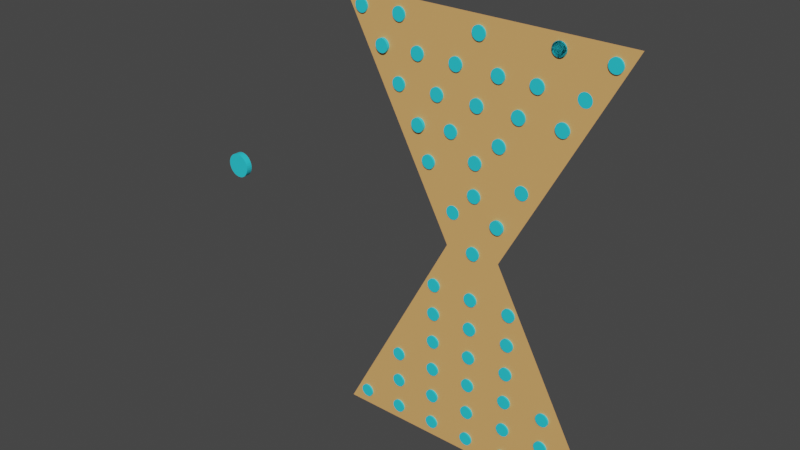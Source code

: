 # Source: CAD_TPD_DigSanduhr_NinoCataffo.blend  (saved by Blender 3.5.10; exported with 4.5.12 LTS)
import bpy
from mathutils import Matrix  # noqa: F401  (used for matrix-valued properties, if any)

bpy.ops.wm.read_factory_settings(use_empty=True)
scene = bpy.context.scene
scene.name = 'Scene'

# ---- collections
col_collection = bpy.data.collections.new('Collection'); scene.collection.children.link(col_collection)

# ---- materials (node trees are filled in below, after node groups)
mat_material_001 = bpy.data.materials.new('Material.001')
mat_material_001.use_transparent_shadow = False
mat_material_002 = bpy.data.materials.new('Material.002')
mat_material_002.use_transparent_shadow = False

# ---- material node trees
mat_material_001.use_nodes = True; mat_material_001.node_tree.nodes.clear()
_N = mat_material_001.node_tree.nodes; _L = mat_material_001.node_tree.links
n0 = _N.new('ShaderNodeBsdfPrincipled'); n0.name = 'Principled BSDF'; n0.location = (10, 300)
n0.distribution = 'GGX'
n0.subsurface_method = 'RANDOM_WALK_SKIN'
n0.inputs[0].default_value = (0.02656, 0.6684, 0.8, 1.0)
n0.inputs[3].default_value = 1.45
n0.inputs[27].default_value = (0.0, 0.0, 0.0, 1.0)
n0.inputs[28].default_value = 1.0
n1 = _N.new('ShaderNodeOutputMaterial'); n1.name = 'Material Output'; n1.location = (300, 300)
_L.new(n0.outputs[0], n1.inputs[0])
n1.is_active_output = True
mat_material_002.use_nodes = True; mat_material_002.node_tree.nodes.clear()
_N = mat_material_002.node_tree.nodes; _L = mat_material_002.node_tree.links
n0 = _N.new('ShaderNodeBsdfPrincipled'); n0.name = 'Principled BSDF'; n0.location = (10, 300)
n0.distribution = 'GGX'
n0.subsurface_method = 'RANDOM_WALK_SKIN'
n0.inputs[0].default_value = (0.8, 0.4274, 0.1451, 1.0)
n0.inputs[3].default_value = 1.45
n0.inputs[27].default_value = (0.0, 0.0, 0.0, 1.0)
n0.inputs[28].default_value = 1.0
n1 = _N.new('ShaderNodeOutputMaterial'); n1.name = 'Material Output'; n1.location = (300, 300)
_L.new(n0.outputs[0], n1.inputs[0])
n1.is_active_output = True

# ---- world
world_world = bpy.data.worlds.new('World'); scene.world = world_world
world_world.use_nodes = True; world_world.node_tree.nodes.clear()
_N = world_world.node_tree.nodes; _L = world_world.node_tree.links
n0 = _N.new('ShaderNodeOutputWorld'); n0.name = 'World Output'; n0.location = (300, 300)
n1 = _N.new('ShaderNodeBackground'); n1.name = 'Background'; n1.location = (10, 300)
n1.inputs[0].default_value = (0.05088, 0.05088, 0.05088, 1.0)
_L.new(n1.outputs[0], n0.inputs[0])
n0.is_active_output = True
world_world.color = (0.05088, 0.05088, 0.05088)
world_world.use_sun_shadow = False
world_world.sun_shadow_jitter_overblur = 0.0

# ---- meshes
me_circle = bpy.data.meshes.new('Circle')
me_circle.from_pydata([(-9.537e-07, 0.5212, 0.1321), (-0.1017, 0.5112, 0.1321), (-0.1995, 0.4816, 0.1321), (-0.2896, 0.4334, 0.1321), (-0.3686, 0.3686, 0.1321), (-0.4334, 0.2896, 0.1321), (-0.4816, 0.1995, 0.1321), (-0.5112, 0.1017, 0.1321), (-0.5212, 1.816e-08, 0.1321), (-0.5112, -0.1017, 0.1321), (-0.4816, -0.1995, 0.1321), (-0.4334, -0.2896, 0.1321), (-0.3686, -0.3686, 0.1321), (-0.2896, -0.4334, 0.1321), (-0.1995, -0.4816, 0.1321), (-0.1017, -0.5112, 0.1321), (-9.537e-07, -0.5212, 0.1321), (0.1017, -0.5112, 0.1321), (0.1995, -0.4816, 0.1321), (0.2896, -0.4334, 0.1321), (0.3686, -0.3686, 0.1321), (0.4334, -0.2896, 0.1321), (0.4816, -0.1995, 0.1321), (0.5112, -0.1017, 0.1321), (0.5212, 1.816e-08, 0.1321), (0.5112, 0.1017, 0.1321), (0.4816, 0.1995, 0.1321), (0.4334, 0.2896, 0.1321), (0.3686, 0.3686, 0.1321), (0.2896, 0.4334, 0.1321), (0.1995, 0.4816, 0.1321), (0.1017, 0.5112, 0.1321), (-9.537e-07, 0.5212, -0.1321), (-0.1017, 0.5112, -0.1321), (-0.1995, 0.4816, -0.1321), (-0.2896, 0.4334, -0.1321), (-0.3686, 0.3686, -0.1321), (-0.4334, 0.2896, -0.1321), (-0.4816, 0.1995, -0.1321), (-0.5112, 0.1017, -0.1321), (-0.5212, 1.816e-08, -0.1321), (-0.5112, -0.1017, -0.1321), (-0.4816, -0.1995, -0.1321), (-0.4334, -0.2896, -0.1321), (-0.3686, -0.3686, -0.1321), (-0.2896, -0.4334, -0.1321), (-0.1995, -0.4816, -0.1321), (-0.1017, -0.5112, -0.1321), (-9.537e-07, -0.5212, -0.1321), (0.1017, -0.5112, -0.1321), (0.1995, -0.4816, -0.1321), (0.2896, -0.4334, -0.1321), (0.3686, -0.3686, -0.1321), (0.4334, -0.2896, -0.1321), (0.4816, -0.1995, -0.1321), (0.5112, -0.1017, -0.1321), (0.5212, 1.816e-08, -0.1321), (0.5112, 0.1017, -0.1321), (0.4816, 0.1995, -0.1321), (0.4334, 0.2896, -0.1321), (0.3686, 0.3686, -0.1321), (0.2896, 0.4334, -0.1321), (0.1995, 0.4816, -0.1321), (0.1017, 0.5112, -0.1321)], [], [(1, 0, 31, 30, 29, 28, 27, 26, 25, 24, 23, 22, 21, 20, 19, 18, 17, 16, 15, 14, 13, 12, 11, 10, 9, 8, 7, 6, 5, 4, 3, 2), (33, 34, 35, 36, 37, 38, 39, 40, 41, 42, 43, 44, 45, 46, 47, 48, 49, 50, 51, 52, 53, 54, 55, 56, 57, 58, 59, 60, 61, 62, 63, 32), (6, 7, 39, 38), (20, 21, 53, 52), (7, 8, 40, 39), (21, 22, 54, 53), (8, 9, 41, 40), (22, 23, 55, 54), (9, 10, 42, 41), (23, 24, 56, 55), (10, 11, 43, 42), (24, 25, 57, 56), (11, 12, 44, 43), (25, 26, 58, 57), (12, 13, 45, 44), (26, 27, 59, 58), (13, 14, 46, 45), (0, 1, 33, 32), (27, 28, 60, 59), (14, 15, 47, 46), (1, 2, 34, 33), (28, 29, 61, 60), (15, 16, 48, 47), (2, 3, 35, 34), (29, 30, 62, 61), (16, 17, 49, 48), (3, 4, 36, 35), (30, 31, 63, 62), (17, 18, 50, 49), (4, 5, 37, 36), (31, 0, 32, 63), (18, 19, 51, 50), (5, 6, 38, 37), (19, 20, 52, 51)])
_uv = me_circle.uv_layers.new(name='UVMap')
_uv.uv.foreach_set('vector', [0.0, 0.0, 0.0, 0.0, 0.0, 0.0, 0.0, 0.0, 0.0, 0.0, 0.0, 0.0, 0.0, 0.0, 0.0, 0.0, 0.0, 0.0, 0.0, 0.0, 0.0, 0.0, 0.0, 0.0, 0.0, 0.0, 0.0, 0.0, 0.0, 0.0, 0.0, 0.0, 0.0, 0.0, 0.0, 0.0, 0.0, 0.0, 0.0, 0.0, 0.0, 0.0, 0.0, 0.0, 0.0, 0.0, 0.0, 0.0, 0.0, 0.0, 0.0, 0.0, 0.0, 0.0, 0.0, 0.0, 0.0, 0.0, 0.0, 0.0, 0.0, 0.0, 0.0, 0.0, 0.0, 0.0, 0.0, 0.0, 0.0, 0.0, 0.0, 0.0, 0.0, 0.0, 0.0, 0.0, 0.0, 0.0, 0.0, 0.0, 0.0, 0.0, 0.0, 0.0, 0.0, 0.0, 0.0, 0.0, 0.0, 0.0, 0.0, 0.0, 0.0, 0.0, 0.0, 0.0, 0.0, 0.0, 0.0, 0.0, 0.0, 0.0, 0.0, 0.0, 0.0, 0.0, 0.0, 0.0, 0.0, 0.0, 0.0, 0.0, 0.0, 0.0, 0.0, 0.0, 0.0, 0.0, 0.0, 0.0, 0.0, 0.0, 0.0, 0.0, 0.0, 0.0, 0.0, 0.0, 0.0, 0.0, 0.0, 0.0, 0.0, 0.0, 0.0, 0.0, 0.0, 0.0, 0.0, 0.0, 0.0, 0.0, 0.0, 0.0, 0.0, 0.0, 0.0, 0.0, 0.0, 0.0, 0.0, 0.0, 0.0, 0.0, 0.0, 0.0, 0.0, 0.0, 0.0, 0.0, 0.0, 0.0, 0.0, 0.0, 0.0, 0.0, 0.0, 0.0, 0.0, 0.0, 0.0, 0.0, 0.0, 0.0, 0.0, 0.0, 0.0, 0.0, 0.0, 0.0, 0.0, 0.0, 0.0, 0.0, 0.0, 0.0, 0.0, 0.0, 0.0, 0.0, 0.0, 0.0, 0.0, 0.0, 0.0, 0.0, 0.0, 0.0, 0.0, 0.0, 0.0, 0.0, 0.0, 0.0, 0.0, 0.0, 0.0, 0.0, 0.0, 0.0, 0.0, 0.0, 0.0, 0.0, 0.0, 0.0, 0.0, 0.0, 0.0, 0.0, 0.0, 0.0, 0.0, 0.0, 0.0, 0.0, 0.0, 0.0, 0.0, 0.0, 0.0, 0.0, 0.0, 0.0, 0.0, 0.0, 0.0, 0.0, 0.0, 0.0, 0.0, 0.0, 0.0, 0.0, 0.0, 0.0, 0.0, 0.0, 0.0, 0.0, 0.0, 0.0, 0.0, 0.0, 0.0, 0.0, 0.0, 0.0, 0.0, 0.0, 0.0, 0.0, 0.0, 0.0, 0.0, 0.0, 0.0, 0.0, 0.0, 0.0, 0.0, 0.0, 0.0, 0.0, 0.0, 0.0, 0.0, 0.0, 0.0, 0.0, 0.0, 0.0, 0.0, 0.0, 0.0, 0.0, 0.0, 0.0, 0.0, 0.0, 0.0, 0.0, 0.0, 0.0, 0.0, 0.0, 0.0, 0.0, 0.0, 0.0, 0.0, 0.0, 0.0, 0.0, 0.0, 0.0, 0.0, 0.0, 0.0, 0.0, 0.0, 0.0, 0.0, 0.0, 0.0, 0.0, 0.0, 0.0, 0.0, 0.0, 0.0, 0.0, 0.0, 0.0, 0.0, 0.0, 0.0, 0.0, 0.0, 0.0, 0.0, 0.0, 0.0, 0.0, 0.0, 0.0, 0.0, 0.0, 0.0, 0.0, 0.0, 0.0, 0.0, 0.0, 0.0, 0.0, 0.0, 0.0, 0.0, 0.0, 0.0, 0.0, 0.0, 0.0, 0.0, 0.0, 0.0, 0.0, 0.0, 0.0, 0.0, 0.0, 0.0, 0.0, 0.0, 0.0, 0.0, 0.0, 0.0, 0.0, 0.0, 0.0, 0.0, 0.0, 0.0, 0.0, 0.0, 0.0, 0.0, 0.0, 0.0, 0.0, 0.0, 0.0])
me_circle.materials.append(mat_material_001)
me_circle.update()
me_plane_001 = bpy.data.meshes.new('Plane.001')
me_plane_001.from_pydata([(-1.0, -2.0, 0.0), (1.0, -2.0, 0.0), (-0.1909, 0.0, 0.0), (0.1909, 0.0, 0.0), (-1.0, 2.0, 0.0), (1.0, 2.0, 0.0)], [], [(0, 1, 3, 2), (2, 3, 5, 4)])
_uv = me_plane_001.uv_layers.new(name='UVMap')
_uv.uv.foreach_set('vector', [0.0, 0.0, 1.0, 0.0, 1.0, 1.0, 0.0, 1.0, 0.0, 1.0, 1.0, 1.0, 1.0, 1.0, 0.0, 1.0])
me_plane_001.materials.append(mat_material_002)
me_plane_001.update()
me_circle_002 = bpy.data.meshes.new('Circle.002')
me_circle_002.from_pydata([(-9.537e-07, 0.5212, 0.1321), (-0.1017, 0.5112, 0.1321), (-0.1995, 0.4816, 0.1321), (-0.2896, 0.4334, 0.1321), (-0.3686, 0.3686, 0.1321), (-0.4334, 0.2896, 0.1321), (-0.4816, 0.1995, 0.1321), (-0.5112, 0.1017, 0.1321), (-0.5212, 1.816e-08, 0.1321), (-0.5112, -0.1017, 0.1321), (-0.4816, -0.1995, 0.1321), (-0.4334, -0.2896, 0.1321), (-0.3686, -0.3686, 0.1321), (-0.2896, -0.4334, 0.1321), (-0.1995, -0.4816, 0.1321), (-0.1017, -0.5112, 0.1321), (-9.537e-07, -0.5212, 0.1321), (0.1017, -0.5112, 0.1321), (0.1995, -0.4816, 0.1321), (0.2896, -0.4334, 0.1321), (0.3686, -0.3686, 0.1321), (0.4334, -0.2896, 0.1321), (0.4816, -0.1995, 0.1321), (0.5112, -0.1017, 0.1321), (0.5212, 1.816e-08, 0.1321), (0.5112, 0.1017, 0.1321), (0.4816, 0.1995, 0.1321), (0.4334, 0.2896, 0.1321), (0.3686, 0.3686, 0.1321), (0.2896, 0.4334, 0.1321), (0.1995, 0.4816, 0.1321), (0.1017, 0.5112, 0.1321), (-9.537e-07, 0.5212, -0.1321), (-0.1017, 0.5112, -0.1321), (-0.1995, 0.4816, -0.1321), (-0.2896, 0.4334, -0.1321), (-0.3686, 0.3686, -0.1321), (-0.4334, 0.2896, -0.1321), (-0.4816, 0.1995, -0.1321), (-0.5112, 0.1017, -0.1321), (-0.5212, 1.816e-08, -0.1321), (-0.5112, -0.1017, -0.1321), (-0.4816, -0.1995, -0.1321), (-0.4334, -0.2896, -0.1321), (-0.3686, -0.3686, -0.1321), (-0.2896, -0.4334, -0.1321), (-0.1995, -0.4816, -0.1321), (-0.1017, -0.5112, -0.1321), (-9.537e-07, -0.5212, -0.1321), (0.1017, -0.5112, -0.1321), (0.1995, -0.4816, -0.1321), (0.2896, -0.4334, -0.1321), (0.3686, -0.3686, -0.1321), (0.4334, -0.2896, -0.1321), (0.4816, -0.1995, -0.1321), (0.5112, -0.1017, -0.1321), (0.5212, 1.816e-08, -0.1321), (0.5112, 0.1017, -0.1321), (0.4816, 0.1995, -0.1321), (0.4334, 0.2896, -0.1321), (0.3686, 0.3686, -0.1321), (0.2896, 0.4334, -0.1321), (0.1995, 0.4816, -0.1321), (0.1017, 0.5112, -0.1321)], [], [(1, 0, 31, 30, 29, 28, 27, 26, 25, 24, 23, 22, 21, 20, 19, 18, 17, 16, 15, 14, 13, 12, 11, 10, 9, 8, 7, 6, 5, 4, 3, 2), (33, 34, 35, 36, 37, 38, 39, 40, 41, 42, 43, 44, 45, 46, 47, 48, 49, 50, 51, 52, 53, 54, 55, 56, 57, 58, 59, 60, 61, 62, 63, 32), (6, 7, 39, 38), (20, 21, 53, 52), (7, 8, 40, 39), (21, 22, 54, 53), (8, 9, 41, 40), (22, 23, 55, 54), (9, 10, 42, 41), (23, 24, 56, 55), (10, 11, 43, 42), (24, 25, 57, 56), (11, 12, 44, 43), (25, 26, 58, 57), (12, 13, 45, 44), (26, 27, 59, 58), (13, 14, 46, 45), (0, 1, 33, 32), (27, 28, 60, 59), (14, 15, 47, 46), (1, 2, 34, 33), (28, 29, 61, 60), (15, 16, 48, 47), (2, 3, 35, 34), (29, 30, 62, 61), (16, 17, 49, 48), (3, 4, 36, 35), (30, 31, 63, 62), (17, 18, 50, 49), (4, 5, 37, 36), (31, 0, 32, 63), (18, 19, 51, 50), (5, 6, 38, 37), (19, 20, 52, 51)])
_uv = me_circle_002.uv_layers.new(name='UVMap')
_uv.uv.foreach_set('vector', [0.0, 0.0, 0.0, 0.0, 0.0, 0.0, 0.0, 0.0, 0.0, 0.0, 0.0, 0.0, 0.0, 0.0, 0.0, 0.0, 0.0, 0.0, 0.0, 0.0, 0.0, 0.0, 0.0, 0.0, 0.0, 0.0, 0.0, 0.0, 0.0, 0.0, 0.0, 0.0, 0.0, 0.0, 0.0, 0.0, 0.0, 0.0, 0.0, 0.0, 0.0, 0.0, 0.0, 0.0, 0.0, 0.0, 0.0, 0.0, 0.0, 0.0, 0.0, 0.0, 0.0, 0.0, 0.0, 0.0, 0.0, 0.0, 0.0, 0.0, 0.0, 0.0, 0.0, 0.0, 0.0, 0.0, 0.0, 0.0, 0.0, 0.0, 0.0, 0.0, 0.0, 0.0, 0.0, 0.0, 0.0, 0.0, 0.0, 0.0, 0.0, 0.0, 0.0, 0.0, 0.0, 0.0, 0.0, 0.0, 0.0, 0.0, 0.0, 0.0, 0.0, 0.0, 0.0, 0.0, 0.0, 0.0, 0.0, 0.0, 0.0, 0.0, 0.0, 0.0, 0.0, 0.0, 0.0, 0.0, 0.0, 0.0, 0.0, 0.0, 0.0, 0.0, 0.0, 0.0, 0.0, 0.0, 0.0, 0.0, 0.0, 0.0, 0.0, 0.0, 0.0, 0.0, 0.0, 0.0, 0.0, 0.0, 0.0, 0.0, 0.0, 0.0, 0.0, 0.0, 0.0, 0.0, 0.0, 0.0, 0.0, 0.0, 0.0, 0.0, 0.0, 0.0, 0.0, 0.0, 0.0, 0.0, 0.0, 0.0, 0.0, 0.0, 0.0, 0.0, 0.0, 0.0, 0.0, 0.0, 0.0, 0.0, 0.0, 0.0, 0.0, 0.0, 0.0, 0.0, 0.0, 0.0, 0.0, 0.0, 0.0, 0.0, 0.0, 0.0, 0.0, 0.0, 0.0, 0.0, 0.0, 0.0, 0.0, 0.0, 0.0, 0.0, 0.0, 0.0, 0.0, 0.0, 0.0, 0.0, 0.0, 0.0, 0.0, 0.0, 0.0, 0.0, 0.0, 0.0, 0.0, 0.0, 0.0, 0.0, 0.0, 0.0, 0.0, 0.0, 0.0, 0.0, 0.0, 0.0, 0.0, 0.0, 0.0, 0.0, 0.0, 0.0, 0.0, 0.0, 0.0, 0.0, 0.0, 0.0, 0.0, 0.0, 0.0, 0.0, 0.0, 0.0, 0.0, 0.0, 0.0, 0.0, 0.0, 0.0, 0.0, 0.0, 0.0, 0.0, 0.0, 0.0, 0.0, 0.0, 0.0, 0.0, 0.0, 0.0, 0.0, 0.0, 0.0, 0.0, 0.0, 0.0, 0.0, 0.0, 0.0, 0.0, 0.0, 0.0, 0.0, 0.0, 0.0, 0.0, 0.0, 0.0, 0.0, 0.0, 0.0, 0.0, 0.0, 0.0, 0.0, 0.0, 0.0, 0.0, 0.0, 0.0, 0.0, 0.0, 0.0, 0.0, 0.0, 0.0, 0.0, 0.0, 0.0, 0.0, 0.0, 0.0, 0.0, 0.0, 0.0, 0.0, 0.0, 0.0, 0.0, 0.0, 0.0, 0.0, 0.0, 0.0, 0.0, 0.0, 0.0, 0.0, 0.0, 0.0, 0.0, 0.0, 0.0, 0.0, 0.0, 0.0, 0.0, 0.0, 0.0, 0.0, 0.0, 0.0, 0.0, 0.0, 0.0, 0.0, 0.0, 0.0, 0.0, 0.0, 0.0, 0.0, 0.0, 0.0, 0.0, 0.0, 0.0, 0.0, 0.0, 0.0, 0.0, 0.0, 0.0, 0.0, 0.0, 0.0, 0.0, 0.0, 0.0, 0.0, 0.0, 0.0, 0.0, 0.0, 0.0, 0.0, 0.0, 0.0, 0.0, 0.0, 0.0, 0.0, 0.0, 0.0, 0.0, 0.0, 0.0, 0.0, 0.0, 0.0, 0.0, 0.0, 0.0, 0.0, 0.0, 0.0, 0.0, 0.0, 0.0, 0.0, 0.0, 0.0, 0.0, 0.0, 0.0, 0.0])
me_circle_002.materials.append(mat_material_001)
me_circle_002.update()
me_circle_003 = bpy.data.meshes.new('Circle.003')
me_circle_003.from_pydata([(-9.537e-07, 0.5212, 0.1321), (-0.1017, 0.5112, 0.1321), (-0.1995, 0.4816, 0.1321), (-0.2896, 0.4334, 0.1321), (-0.3686, 0.3686, 0.1321), (-0.4334, 0.2896, 0.1321), (-0.4816, 0.1995, 0.1321), (-0.5112, 0.1017, 0.1321), (-0.5212, 1.816e-08, 0.1321), (-0.5112, -0.1017, 0.1321), (-0.4816, -0.1995, 0.1321), (-0.4334, -0.2896, 0.1321), (-0.3686, -0.3686, 0.1321), (-0.2896, -0.4334, 0.1321), (-0.1995, -0.4816, 0.1321), (-0.1017, -0.5112, 0.1321), (-9.537e-07, -0.5212, 0.1321), (0.1017, -0.5112, 0.1321), (0.1995, -0.4816, 0.1321), (0.2896, -0.4334, 0.1321), (0.3686, -0.3686, 0.1321), (0.4334, -0.2896, 0.1321), (0.4816, -0.1995, 0.1321), (0.5112, -0.1017, 0.1321), (0.5212, 1.816e-08, 0.1321), (0.5112, 0.1017, 0.1321), (0.4816, 0.1995, 0.1321), (0.4334, 0.2896, 0.1321), (0.3686, 0.3686, 0.1321), (0.2896, 0.4334, 0.1321), (0.1995, 0.4816, 0.1321), (0.1017, 0.5112, 0.1321), (-9.537e-07, 0.5212, -0.1321), (-0.1017, 0.5112, -0.1321), (-0.1995, 0.4816, -0.1321), (-0.2896, 0.4334, -0.1321), (-0.3686, 0.3686, -0.1321), (-0.4334, 0.2896, -0.1321), (-0.4816, 0.1995, -0.1321), (-0.5112, 0.1017, -0.1321), (-0.5212, 1.816e-08, -0.1321), (-0.5112, -0.1017, -0.1321), (-0.4816, -0.1995, -0.1321), (-0.4334, -0.2896, -0.1321), (-0.3686, -0.3686, -0.1321), (-0.2896, -0.4334, -0.1321), (-0.1995, -0.4816, -0.1321), (-0.1017, -0.5112, -0.1321), (-9.537e-07, -0.5212, -0.1321), (0.1017, -0.5112, -0.1321), (0.1995, -0.4816, -0.1321), (0.2896, -0.4334, -0.1321), (0.3686, -0.3686, -0.1321), (0.4334, -0.2896, -0.1321), (0.4816, -0.1995, -0.1321), (0.5112, -0.1017, -0.1321), (0.5212, 1.816e-08, -0.1321), (0.5112, 0.1017, -0.1321), (0.4816, 0.1995, -0.1321), (0.4334, 0.2896, -0.1321), (0.3686, 0.3686, -0.1321), (0.2896, 0.4334, -0.1321), (0.1995, 0.4816, -0.1321), (0.1017, 0.5112, -0.1321)], [], [(1, 0, 31, 30, 29, 28, 27, 26, 25, 24, 23, 22, 21, 20, 19, 18, 17, 16, 15, 14, 13, 12, 11, 10, 9, 8, 7, 6, 5, 4, 3, 2), (33, 34, 35, 36, 37, 38, 39, 40, 41, 42, 43, 44, 45, 46, 47, 48, 49, 50, 51, 52, 53, 54, 55, 56, 57, 58, 59, 60, 61, 62, 63, 32), (6, 7, 39, 38), (20, 21, 53, 52), (7, 8, 40, 39), (21, 22, 54, 53), (8, 9, 41, 40), (22, 23, 55, 54), (9, 10, 42, 41), (23, 24, 56, 55), (10, 11, 43, 42), (24, 25, 57, 56), (11, 12, 44, 43), (25, 26, 58, 57), (12, 13, 45, 44), (26, 27, 59, 58), (13, 14, 46, 45), (0, 1, 33, 32), (27, 28, 60, 59), (14, 15, 47, 46), (1, 2, 34, 33), (28, 29, 61, 60), (15, 16, 48, 47), (2, 3, 35, 34), (29, 30, 62, 61), (16, 17, 49, 48), (3, 4, 36, 35), (30, 31, 63, 62), (17, 18, 50, 49), (4, 5, 37, 36), (31, 0, 32, 63), (18, 19, 51, 50), (5, 6, 38, 37), (19, 20, 52, 51)])
_uv = me_circle_003.uv_layers.new(name='UVMap')
_uv.uv.foreach_set('vector', [0.0, 0.0, 0.0, 0.0, 0.0, 0.0, 0.0, 0.0, 0.0, 0.0, 0.0, 0.0, 0.0, 0.0, 0.0, 0.0, 0.0, 0.0, 0.0, 0.0, 0.0, 0.0, 0.0, 0.0, 0.0, 0.0, 0.0, 0.0, 0.0, 0.0, 0.0, 0.0, 0.0, 0.0, 0.0, 0.0, 0.0, 0.0, 0.0, 0.0, 0.0, 0.0, 0.0, 0.0, 0.0, 0.0, 0.0, 0.0, 0.0, 0.0, 0.0, 0.0, 0.0, 0.0, 0.0, 0.0, 0.0, 0.0, 0.0, 0.0, 0.0, 0.0, 0.0, 0.0, 0.0, 0.0, 0.0, 0.0, 0.0, 0.0, 0.0, 0.0, 0.0, 0.0, 0.0, 0.0, 0.0, 0.0, 0.0, 0.0, 0.0, 0.0, 0.0, 0.0, 0.0, 0.0, 0.0, 0.0, 0.0, 0.0, 0.0, 0.0, 0.0, 0.0, 0.0, 0.0, 0.0, 0.0, 0.0, 0.0, 0.0, 0.0, 0.0, 0.0, 0.0, 0.0, 0.0, 0.0, 0.0, 0.0, 0.0, 0.0, 0.0, 0.0, 0.0, 0.0, 0.0, 0.0, 0.0, 0.0, 0.0, 0.0, 0.0, 0.0, 0.0, 0.0, 0.0, 0.0, 0.0, 0.0, 0.0, 0.0, 0.0, 0.0, 0.0, 0.0, 0.0, 0.0, 0.0, 0.0, 0.0, 0.0, 0.0, 0.0, 0.0, 0.0, 0.0, 0.0, 0.0, 0.0, 0.0, 0.0, 0.0, 0.0, 0.0, 0.0, 0.0, 0.0, 0.0, 0.0, 0.0, 0.0, 0.0, 0.0, 0.0, 0.0, 0.0, 0.0, 0.0, 0.0, 0.0, 0.0, 0.0, 0.0, 0.0, 0.0, 0.0, 0.0, 0.0, 0.0, 0.0, 0.0, 0.0, 0.0, 0.0, 0.0, 0.0, 0.0, 0.0, 0.0, 0.0, 0.0, 0.0, 0.0, 0.0, 0.0, 0.0, 0.0, 0.0, 0.0, 0.0, 0.0, 0.0, 0.0, 0.0, 0.0, 0.0, 0.0, 0.0, 0.0, 0.0, 0.0, 0.0, 0.0, 0.0, 0.0, 0.0, 0.0, 0.0, 0.0, 0.0, 0.0, 0.0, 0.0, 0.0, 0.0, 0.0, 0.0, 0.0, 0.0, 0.0, 0.0, 0.0, 0.0, 0.0, 0.0, 0.0, 0.0, 0.0, 0.0, 0.0, 0.0, 0.0, 0.0, 0.0, 0.0, 0.0, 0.0, 0.0, 0.0, 0.0, 0.0, 0.0, 0.0, 0.0, 0.0, 0.0, 0.0, 0.0, 0.0, 0.0, 0.0, 0.0, 0.0, 0.0, 0.0, 0.0, 0.0, 0.0, 0.0, 0.0, 0.0, 0.0, 0.0, 0.0, 0.0, 0.0, 0.0, 0.0, 0.0, 0.0, 0.0, 0.0, 0.0, 0.0, 0.0, 0.0, 0.0, 0.0, 0.0, 0.0, 0.0, 0.0, 0.0, 0.0, 0.0, 0.0, 0.0, 0.0, 0.0, 0.0, 0.0, 0.0, 0.0, 0.0, 0.0, 0.0, 0.0, 0.0, 0.0, 0.0, 0.0, 0.0, 0.0, 0.0, 0.0, 0.0, 0.0, 0.0, 0.0, 0.0, 0.0, 0.0, 0.0, 0.0, 0.0, 0.0, 0.0, 0.0, 0.0, 0.0, 0.0, 0.0, 0.0, 0.0, 0.0, 0.0, 0.0, 0.0, 0.0, 0.0, 0.0, 0.0, 0.0, 0.0, 0.0, 0.0, 0.0, 0.0, 0.0, 0.0, 0.0, 0.0, 0.0, 0.0, 0.0, 0.0, 0.0, 0.0, 0.0, 0.0, 0.0, 0.0, 0.0, 0.0, 0.0, 0.0, 0.0, 0.0, 0.0, 0.0, 0.0, 0.0, 0.0, 0.0, 0.0, 0.0, 0.0, 0.0, 0.0, 0.0, 0.0, 0.0, 0.0])
me_circle_003.materials.append(mat_material_001)
me_circle_003.update()

# ---- objects
ob_circle = bpy.data.objects.new('Circle', me_circle)
ob_circle_001 = bpy.data.objects.new('Circle.001', me_circle)
ob_circle_002 = bpy.data.objects.new('Circle.002', me_circle)
ob_circle_003 = bpy.data.objects.new('Circle.003', me_circle)
ob_circle_004 = bpy.data.objects.new('Circle.004', me_circle)
ob_circle_005 = bpy.data.objects.new('Circle.005', me_circle)
ob_circle_006 = bpy.data.objects.new('Circle.006', me_circle)
ob_circle_007 = bpy.data.objects.new('Circle.007', me_circle)
ob_circle_008 = bpy.data.objects.new('Circle.008', me_circle)
ob_circle_009 = bpy.data.objects.new('Circle.009', me_circle)
ob_circle_010 = bpy.data.objects.new('Circle.010', me_circle)
ob_circle_011 = bpy.data.objects.new('Circle.011', me_circle)
ob_circle_012 = bpy.data.objects.new('Circle.012', me_circle)
ob_circle_013 = bpy.data.objects.new('Circle.013', me_circle)
ob_circle_014 = bpy.data.objects.new('Circle.014', me_circle)
ob_circle_015 = bpy.data.objects.new('Circle.015', me_circle)
ob_circle_016 = bpy.data.objects.new('Circle.016', me_circle)
ob_circle_017 = bpy.data.objects.new('Circle.017', me_circle)
ob_circle_018 = bpy.data.objects.new('Circle.018', me_circle)
ob_circle_019 = bpy.data.objects.new('Circle.019', me_circle)
ob_circle_020 = bpy.data.objects.new('Circle.020', me_circle)
ob_circle_021 = bpy.data.objects.new('Circle.021', me_circle)
ob_circle_022 = bpy.data.objects.new('Circle.022', me_circle)
ob_circle_023 = bpy.data.objects.new('Circle.023', me_circle)
ob_circle_024 = bpy.data.objects.new('Circle.024', me_circle)
ob_circle_025 = bpy.data.objects.new('Circle.025', me_circle)
ob_circle_026 = bpy.data.objects.new('Circle.026', me_circle)
ob_circle_027 = bpy.data.objects.new('Circle.027', me_circle)
ob_circle_029 = bpy.data.objects.new('Circle.029', me_circle)
ob_circle_030 = bpy.data.objects.new('Circle.030', me_circle)
ob_circle_031 = bpy.data.objects.new('Circle.031', me_circle)
ob_circle_032 = bpy.data.objects.new('Circle.032', me_circle)
ob_circle_034 = bpy.data.objects.new('Circle.034', me_circle)
ob_circle_035 = bpy.data.objects.new('Circle.035', me_circle)
ob_circle_036 = bpy.data.objects.new('Circle.036', me_circle)
ob_circle_037 = bpy.data.objects.new('Circle.037', me_circle)
ob_circle_038 = bpy.data.objects.new('Circle.038', me_circle)
ob_circle_039 = bpy.data.objects.new('Circle.039', me_circle)
ob_circle_040 = bpy.data.objects.new('Circle.040', me_circle)
ob_circle_041 = bpy.data.objects.new('Circle.041', me_circle)
ob_circle_042 = bpy.data.objects.new('Circle.042', me_circle)
ob_circle_043 = bpy.data.objects.new('Circle.043', me_circle)
ob_circle_044 = bpy.data.objects.new('Circle.044', me_circle)
ob_circle_045 = bpy.data.objects.new('Circle.045', me_circle)
ob_circle_046 = bpy.data.objects.new('Circle.046', me_circle)
ob_circle_047 = bpy.data.objects.new('Circle.047', me_circle)
ob_circle_048 = bpy.data.objects.new('Circle.048', me_circle)
ob_circle_049 = bpy.data.objects.new('Circle.049', me_circle)
ob_circle_050 = bpy.data.objects.new('Circle.050', me_circle)
ob_circle_051 = bpy.data.objects.new('Circle.051', me_circle)
ob_circle_052 = bpy.data.objects.new('Circle.052', me_circle)
ob_circle_053 = bpy.data.objects.new('Circle.053', me_circle)
ob_circle_054 = bpy.data.objects.new('Circle.054', me_circle)
ob_plane_001 = bpy.data.objects.new('Plane.001', me_plane_001)
ob_circle_028 = bpy.data.objects.new('Circle.028', me_circle_002)
ob_circle_033 = bpy.data.objects.new('Circle.033', me_circle_003)

# ---- transforms, parenting, visibility, modifiers, constraints
ob_circle.location = (-2.082, 0.04082, -0.01337)
ob_circle.rotation_euler = (1.571, -0.0, 0.0)
ob_circle.scale = (0.1689, 0.1689, 0.1689)
ob_circle_001.location = (-0.8572, 6.052e-08, -1.385)
ob_circle_001.rotation_euler = (-1.571, -1.571, 0.0)
ob_circle_001.scale = (0.08781, 0.08781, 0.08781)
ob_circle_002.location = (-0.8572, -6.052e-08, 1.385)
ob_circle_002.rotation_euler = (-1.571, -1.571, 0.0)
ob_circle_002.scale = (0.08781, 0.08781, 0.08781)
ob_circle_003.location = (-0.5715, 6.052e-08, -1.385)
ob_circle_003.rotation_euler = (-1.571, -1.571, 0.0)
ob_circle_003.scale = (0.08781, 0.08781, 0.08781)
ob_circle_004.location = (-0.5715, 5.121e-08, -1.172)
ob_circle_004.rotation_euler = (-1.571, -1.571, 0.0)
ob_circle_004.scale = (0.08781, 0.08781, 0.08781)
ob_circle_005.location = (-0.5715, 4.19e-08, -0.9586)
ob_circle_005.rotation_euler = (-1.571, -1.571, 0.0)
ob_circle_005.scale = (0.08781, 0.08781, 0.08781)
ob_circle_006.location = (-0.5715, -4.19e-08, 0.9586)
ob_circle_006.rotation_euler = (-1.571, -1.571, 0.0)
ob_circle_006.scale = (0.08781, 0.08781, 0.08781)
ob_circle_007.location = (-0.6946, -0.008607, 1.172)
ob_circle_007.rotation_euler = (-1.571, -1.571, 0.0)
ob_circle_007.scale = (0.08781, 0.08781, 0.08781)
ob_circle_008.location = (-0.5715, -6.052e-08, 1.385)
ob_circle_008.rotation_euler = (-1.571, -1.571, 0.0)
ob_circle_008.scale = (0.08781, 0.08781, 0.08781)
ob_circle_009.location = (-0.2858, 6.052e-08, -1.385)
ob_circle_009.rotation_euler = (-1.571, -1.571, 0.0)
ob_circle_009.scale = (0.08781, 0.08781, 0.08781)
ob_circle_010.location = (-0.2858, 5.121e-08, -1.172)
ob_circle_010.rotation_euler = (-1.571, -1.571, 0.0)
ob_circle_010.scale = (0.08781, 0.08781, 0.08781)
ob_circle_011.location = (-0.2858, 4.19e-08, -0.9586)
ob_circle_011.rotation_euler = (-1.571, -1.571, 0.0)
ob_circle_011.scale = (0.08781, 0.08781, 0.08781)
ob_circle_012.location = (-0.2858, 3.259e-08, -0.7455)
ob_circle_012.rotation_euler = (-1.571, -1.571, 0.0)
ob_circle_012.scale = (0.08781, 0.08781, 0.08781)
ob_circle_013.location = (-0.2858, 2.328e-08, -0.5325)
ob_circle_013.rotation_euler = (-1.571, -1.571, 0.0)
ob_circle_013.scale = (0.08781, 0.08781, 0.08781)
ob_circle_014.location = (-0.2858, 1.397e-08, -0.3195)
ob_circle_014.rotation_euler = (-1.571, -1.571, 0.0)
ob_circle_014.scale = (0.08781, 0.08781, 0.08781)
ob_circle_015.location = (-0.1531, 0.00648, 0.2347)
ob_circle_015.rotation_euler = (-1.571, -1.571, 0.0)
ob_circle_015.scale = (0.08781, 0.08781, 0.08781)
ob_circle_016.location = (-0.3396, -0.00226, 0.5191)
ob_circle_016.rotation_euler = (-1.571, -1.571, 0.0)
ob_circle_016.scale = (0.08781, 0.08781, 0.08781)
ob_circle_017.location = (-0.4196, -0.008356, 0.7367)
ob_circle_017.rotation_euler = (-1.571, -1.571, 0.0)
ob_circle_017.scale = (0.08781, 0.08781, 0.08781)
ob_circle_018.location = (-0.2858, -4.19e-08, 0.9586)
ob_circle_018.rotation_euler = (-1.571, -1.571, 0.0)
ob_circle_018.scale = (0.08781, 0.08781, 0.08781)
ob_circle_019.location = (-0.4328, -5.135e-08, 1.176)
ob_circle_019.rotation_euler = (-1.571, -1.571, 0.0)
ob_circle_019.scale = (0.08781, 0.08781, 0.08781)
ob_circle_020.location = (-0.1551, -5.326e-08, 1.172)
ob_circle_020.rotation_euler = (-1.571, -1.571, 0.0)
ob_circle_020.scale = (0.08781, 0.08781, 0.08781)
ob_circle_021.location = (-7.051e-05, 6.052e-08, -1.385)
ob_circle_021.rotation_euler = (-1.571, -1.571, 0.0)
ob_circle_021.scale = (0.08781, 0.08781, 0.08781)
ob_circle_022.location = (-7.051e-05, 5.121e-08, -1.172)
ob_circle_022.rotation_euler = (-1.571, -1.571, 0.0)
ob_circle_022.scale = (0.08781, 0.08781, 0.08781)
ob_circle_023.location = (-7.051e-05, 4.19e-08, -0.9586)
ob_circle_023.rotation_euler = (-1.571, -1.571, 0.0)
ob_circle_023.scale = (0.08781, 0.08781, 0.08781)
ob_circle_024.location = (-7.051e-05, 3.259e-08, -0.7455)
ob_circle_024.rotation_euler = (-1.571, -1.571, 0.0)
ob_circle_024.scale = (0.08781, 0.08781, 0.08781)
ob_circle_025.location = (-7.051e-05, 2.328e-08, -0.5325)
ob_circle_025.rotation_euler = (-1.571, -1.571, 0.0)
ob_circle_025.scale = (0.08781, 0.08781, 0.08781)
ob_circle_026.location = (-7.051e-05, 1.397e-08, -0.3195)
ob_circle_026.rotation_euler = (-1.571, -1.571, 0.0)
ob_circle_026.scale = (0.08781, 0.08781, 0.08781)
ob_circle_027.location = (0.007017, 7.739e-10, 0.006896)
ob_circle_027.rotation_euler = (-1.571, -1.571, 0.0)
ob_circle_027.scale = (0.08781, 0.08781, 0.08781)
ob_circle_029.location = (0.00182, -1.641e-08, 0.391)
ob_circle_029.rotation_euler = (-1.571, -1.571, 0.0)
ob_circle_029.scale = (0.08781, 0.08781, 0.08781)
ob_circle_030.location = (0.1643, -3.083e-08, 0.7532)
ob_circle_030.rotation_euler = (-1.571, -1.571, 0.0)
ob_circle_030.scale = (0.08781, 0.08781, 0.08781)
ob_circle_031.location = (-0.1796, -3.291e-08, 0.755)
ob_circle_031.rotation_euler = (-1.571, -1.571, 0.0)
ob_circle_031.scale = (0.08781, 0.08781, 0.08781)
ob_circle_032.location = (-7.051e-05, -4.19e-08, 0.9586)
ob_circle_032.rotation_euler = (-1.571, -1.571, 0.0)
ob_circle_032.scale = (0.08781, 0.08781, 0.08781)
ob_circle_034.location = (-7.051e-05, -6.052e-08, 1.385)
ob_circle_034.rotation_euler = (-1.571, -1.571, 0.0)
ob_circle_034.scale = (0.08781, 0.08781, 0.08781)
ob_circle_035.location = (0.2856, 6.052e-08, -1.385)
ob_circle_035.rotation_euler = (-1.571, -1.571, 0.0)
ob_circle_035.scale = (0.08781, 0.08781, 0.08781)
ob_circle_036.location = (0.2856, 5.121e-08, -1.172)
ob_circle_036.rotation_euler = (-1.571, -1.571, 0.0)
ob_circle_036.scale = (0.08781, 0.08781, 0.08781)
ob_circle_037.location = (0.2856, 4.19e-08, -0.9586)
ob_circle_037.rotation_euler = (-1.571, -1.571, 0.0)
ob_circle_037.scale = (0.08781, 0.08781, 0.08781)
ob_circle_038.location = (0.2856, 3.259e-08, -0.7455)
ob_circle_038.rotation_euler = (-1.571, -1.571, 0.0)
ob_circle_038.scale = (0.08781, 0.08781, 0.08781)
ob_circle_039.location = (0.2856, 2.328e-08, -0.5325)
ob_circle_039.rotation_euler = (-1.571, -1.571, 0.0)
ob_circle_039.scale = (0.08781, 0.08781, 0.08781)
ob_circle_040.location = (0.2856, 1.397e-08, -0.3195)
ob_circle_040.rotation_euler = (-1.571, -1.571, 0.0)
ob_circle_040.scale = (0.08781, 0.08781, 0.08781)
ob_circle_041.location = (0.1758, -0.00552, 0.2418)
ob_circle_041.rotation_euler = (-1.571, -1.571, 0.0)
ob_circle_041.scale = (0.08781, 0.08781, 0.08781)
ob_circle_042.location = (0.3306, 0.005672, 0.51)
ob_circle_042.rotation_euler = (-1.571, -1.571, 0.0)
ob_circle_042.scale = (0.08781, 0.08781, 0.08781)
ob_circle_043.location = (0.4472, 0.01381, 0.7232)
ob_circle_043.rotation_euler = (-1.571, -1.571, 0.0)
ob_circle_043.scale = (0.08781, 0.08781, 0.08781)
ob_circle_044.location = (0.2856, -4.19e-08, 0.9586)
ob_circle_044.rotation_euler = (-1.571, -1.571, 0.0)
ob_circle_044.scale = (0.08781, 0.08781, 0.08781)
ob_circle_045.location = (0.3959, -5.107e-08, 1.167)
ob_circle_045.rotation_euler = (-1.571, -1.571, 0.0)
ob_circle_045.scale = (0.08781, 0.08781, 0.08781)
ob_circle_046.location = (0.1387, -5.312e-08, 1.168)
ob_circle_046.rotation_euler = (-1.571, -1.571, 0.0)
ob_circle_046.scale = (0.08781, 0.08781, 0.08781)
ob_circle_047.location = (0.5714, 6.052e-08, -1.385)
ob_circle_047.rotation_euler = (-1.571, -1.571, 0.0)
ob_circle_047.scale = (0.08781, 0.08781, 0.08781)
ob_circle_048.location = (0.5714, 5.121e-08, -1.172)
ob_circle_048.rotation_euler = (-1.571, -1.571, 0.0)
ob_circle_048.scale = (0.08781, 0.08781, 0.08781)
ob_circle_049.location = (0.5714, 4.19e-08, -0.9586)
ob_circle_049.rotation_euler = (-1.571, -1.571, 0.0)
ob_circle_049.scale = (0.08781, 0.08781, 0.08781)
ob_circle_050.location = (0.5714, -4.19e-08, 0.9586)
ob_circle_050.rotation_euler = (-1.571, -1.571, 0.0)
ob_circle_050.scale = (0.08781, 0.08781, 0.08781)
ob_circle_051.location = (0.6919, 0.009929, 1.158)
ob_circle_051.rotation_euler = (-1.571, -1.571, 0.0)
ob_circle_051.scale = (0.08781, 0.08781, 0.08781)
ob_circle_052.location = (0.5183, -6.108e-08, 1.401)
ob_circle_052.rotation_euler = (-1.571, -1.571, 0.0)
ob_circle_052.scale = (0.08781, 0.08781, 0.08781)
ob_circle_053.location = (0.8571, 6.052e-08, -1.385)
ob_circle_053.rotation_euler = (-1.571, -1.571, 0.0)
ob_circle_053.scale = (0.08781, 0.08781, 0.08781)
ob_circle_054.location = (0.8571, -6.052e-08, 1.385)
ob_circle_054.rotation_euler = (-1.571, -1.571, 0.0)
ob_circle_054.scale = (0.08781, 0.08781, 0.08781)
ob_plane_001.location = (0.0, 0.0, 0.0)
ob_plane_001.rotation_euler = (1.571, -0.0, 0.0)
ob_plane_001.scale = (1.0, 0.7455, 1.0)
ob_circle_028.location = (0.001252, -2.574e-08, 0.6044)
ob_circle_028.rotation_euler = (-1.571, -1.571, 0.0)
ob_circle_028.scale = (0.08781, 0.08781, 0.08781)
ob_circle_033.location = (0.5183, -6.108e-08, 1.401)
ob_circle_033.rotation_euler = (-1.571, -1.571, 0.0)
ob_circle_033.scale = (0.08781, 0.08781, 0.08781)

# ---- collection membership
col_collection.objects.link(ob_circle)
col_collection.objects.link(ob_circle_001)
col_collection.objects.link(ob_circle_002)
col_collection.objects.link(ob_circle_003)
col_collection.objects.link(ob_circle_004)
col_collection.objects.link(ob_circle_005)
col_collection.objects.link(ob_circle_006)
col_collection.objects.link(ob_circle_007)
col_collection.objects.link(ob_circle_008)
col_collection.objects.link(ob_circle_009)
col_collection.objects.link(ob_circle_010)
col_collection.objects.link(ob_circle_011)
col_collection.objects.link(ob_circle_012)
col_collection.objects.link(ob_circle_013)
col_collection.objects.link(ob_circle_014)
col_collection.objects.link(ob_circle_015)
col_collection.objects.link(ob_circle_016)
col_collection.objects.link(ob_circle_017)
col_collection.objects.link(ob_circle_018)
col_collection.objects.link(ob_circle_019)
col_collection.objects.link(ob_circle_020)
col_collection.objects.link(ob_circle_021)
col_collection.objects.link(ob_circle_022)
col_collection.objects.link(ob_circle_023)
col_collection.objects.link(ob_circle_024)
col_collection.objects.link(ob_circle_025)
col_collection.objects.link(ob_circle_026)
col_collection.objects.link(ob_circle_027)
col_collection.objects.link(ob_circle_029)
col_collection.objects.link(ob_circle_030)
col_collection.objects.link(ob_circle_031)
col_collection.objects.link(ob_circle_032)
col_collection.objects.link(ob_circle_034)
col_collection.objects.link(ob_circle_035)
col_collection.objects.link(ob_circle_036)
col_collection.objects.link(ob_circle_037)
col_collection.objects.link(ob_circle_038)
col_collection.objects.link(ob_circle_039)
col_collection.objects.link(ob_circle_040)
col_collection.objects.link(ob_circle_041)
col_collection.objects.link(ob_circle_042)
col_collection.objects.link(ob_circle_043)
col_collection.objects.link(ob_circle_044)
col_collection.objects.link(ob_circle_045)
col_collection.objects.link(ob_circle_046)
col_collection.objects.link(ob_circle_047)
col_collection.objects.link(ob_circle_048)
col_collection.objects.link(ob_circle_049)
col_collection.objects.link(ob_circle_050)
col_collection.objects.link(ob_circle_051)
col_collection.objects.link(ob_circle_052)
col_collection.objects.link(ob_circle_053)
col_collection.objects.link(ob_circle_054)
col_collection.objects.link(ob_plane_001)
col_collection.objects.link(ob_circle_028)
col_collection.objects.link(ob_circle_033)

# ---- scene / render settings (as saved in the file)
scene.frame_start = 1; scene.frame_end = 250; scene.frame_set(1)
scene.render.engine = 'BLENDER_EEVEE_NEXT'
scene.cycles.sampling_pattern = 'TABULATED_SOBOL'
scene.view_settings.view_transform = 'Filmic'
bpy.context.view_layer.update()

# ---- added for rendering (the .blend has no active camera and no usable light): camera, sun
cam_auto = bpy.data.cameras.new('AutoCamera')
cam_auto.lens = 50.0
cam_auto.sensor_width = 36.0
cam_auto.clip_end = 1000.0
ob_auto_camera = bpy.data.objects.new('AutoCamera', cam_auto)
scene.collection.objects.link(ob_auto_camera)
ob_auto_camera.location = (3.44272, -4.81201, 3.22231)
ob_auto_camera.rotation_euler = (1.09748, -7.21219e-08, 0.694738)
scene.camera = ob_auto_camera
light_auto_sun = bpy.data.lights.new('AutoSun', 'SUN')
light_auto_sun.energy = 3.0
light_auto_sun.angle = 0.0523599
ob_auto_sun = bpy.data.objects.new('AutoSun', light_auto_sun)
scene.collection.objects.link(ob_auto_sun)
ob_auto_sun.rotation_euler = (0.872665, 0.174533, 0.523599)
bpy.context.view_layer.update()
